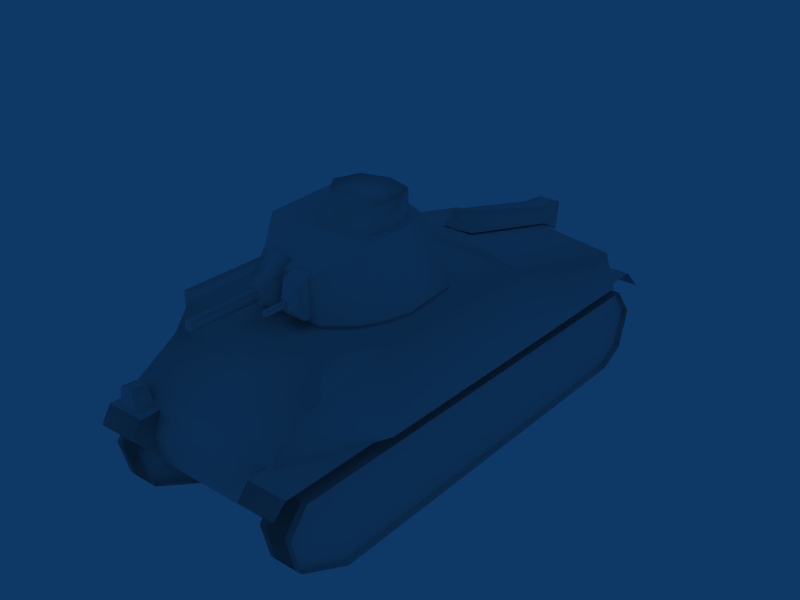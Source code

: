 # Source: Somua_S-35.blend  (saved by Blender 2.49.2; exported with 4.5.12 LTS)
import bpy
from mathutils import Matrix  # noqa: F401  (used for matrix-valued properties, if any)

bpy.ops.wm.read_factory_settings(use_empty=True)
scene = bpy.context.scene
scene.name = 'Scene'

# ---- collections
col_collection_1 = bpy.data.collections.new('Collection 1'); scene.collection.children.link(col_collection_1)

# ---- materials (node trees are filled in below, after node groups)
mat_material = bpy.data.materials.new('Material')
mat_material.alpha_threshold = 0.0
mat_material.roughness = 0.5
mat_material.line_color = (0.0, 0.0, 0.0, 1.0)

# ---- material node trees

# ---- world
world_world = bpy.data.worlds.new('World'); scene.world = world_world
world_world.color = (0.05656, 0.2208, 0.4)
world_world.use_sun_shadow = False
world_world.sun_shadow_jitter_overblur = 0.0
world_world.cycles.sampling_method = 'MANUAL'
world_world.cycles.sample_map_resolution = 256

# ---- meshes
me_tank = bpy.data.meshes.new('Tank')
me_tank.from_pydata([(-44.38, -115.6, 24.35), (-44.38, -105.3, 37.55), (-44.38, -110.7, 6.739), (-44.38, 100.7, 37.97), (-44.38, -98.56, 0.2831), (-44.38, 109.1, 27.18), (-44.38, 104.9, 10.8), (-44.38, 81.14, -0.8916), (33.29, -115.6, 24.35), (33.29, -105.3, 37.55), (33.29, -110.7, 6.739), (33.29, 100.7, 37.97), (33.29, -98.56, 0.2831), (33.29, 109.1, 27.18), (33.29, 104.9, 10.8), (33.29, 81.14, -0.8916), (-34.91, 109.1, 27.18), (-34.91, 100.7, 37.97), (-34.91, 104.9, 10.8), (-34.91, -105.3, 37.55), (-34.91, 81.14, -0.8916), (-34.91, -115.6, 24.35), (-34.91, -110.7, 6.739), (-34.91, -98.56, 0.2831), (42.76, 109.1, 27.18), (42.76, 100.7, 37.97), (42.76, 104.9, 10.8), (42.76, -105.3, 37.55), (42.76, 81.14, -0.8916), (42.76, -115.6, 24.35), (42.76, -110.7, 6.739), (42.76, -98.56, 0.2831), (30.67, 81.14, -0.8916), (30.67, 104.9, 10.8), (45.46, 81.14, -0.8916), (45.46, 104.9, 10.8), (30.67, 109.1, 27.18), (45.46, 109.1, 27.18), (30.67, 100.7, 37.97), (45.46, 100.7, 37.97), (30.67, -105.3, 37.55), (45.46, -105.3, 37.55), (30.67, -115.6, 24.35), (45.46, -115.6, 24.35), (30.67, -110.7, 6.739), (45.46, -110.7, 6.739), (30.67, -98.56, 0.2831), (45.46, -98.56, 0.2831), (30.67, -98.56, 0.2831), (45.46, -98.56, 0.2831), (30.67, 81.14, -0.8916), (45.46, 81.14, -0.8916), (30.67, 104.9, 10.8), (45.46, 104.9, 10.8), (30.67, 109.1, 27.18), (45.46, 109.1, 27.18), (30.67, 100.7, 37.97), (45.46, 100.7, 37.97), (30.67, -105.3, 37.55), (45.46, -105.3, 37.55), (30.67, -115.6, 24.35), (45.46, -115.6, 24.35), (30.67, -110.7, 6.739), (45.46, -110.7, 6.739), (30.67, 81.14, -0.8916), (45.46, 81.14, -0.8916), (30.67, 104.9, 10.8), (45.46, 104.9, 10.8), (30.67, -110.7, 6.739), (45.46, -110.7, 6.739), (30.67, -98.56, 0.2831), (45.46, -98.56, 0.2831), (-47.09, 81.14, -0.8916), (-47.09, 104.9, 10.8), (-32.29, 81.14, -0.8916), (-32.29, 104.9, 10.8), (-47.09, 109.1, 27.18), (-32.29, 109.1, 27.18), (-47.09, 100.7, 37.97), (-32.29, 100.7, 37.97), (-47.09, -105.3, 37.55), (-32.29, -105.3, 37.55), (-47.09, -115.6, 24.35), (-32.29, -115.6, 24.35), (-47.09, -110.7, 6.739), (-32.29, -110.7, 6.739), (-47.09, -98.56, 0.2831), (-32.29, -98.56, 0.2831), (-47.09, -98.56, 0.2831), (-32.29, -98.56, 0.2831), (-47.09, 81.14, -0.8916), (-32.29, 81.14, -0.8916), (-47.09, 104.9, 10.8), (-32.29, 104.9, 10.8), (-47.09, 109.1, 27.18), (-32.29, 109.1, 27.18), (-47.09, 100.7, 37.97), (-32.29, 100.7, 37.97), (-47.09, -105.3, 37.55), (-32.29, -105.3, 37.55), (-47.09, -115.6, 24.35), (-32.29, -115.6, 24.35), (-47.09, -110.7, 6.739), (-32.29, -110.7, 6.739), (-47.09, 81.14, -0.8916), (-32.29, 81.14, -0.8916), (-47.09, 104.9, 10.8), (-32.29, 104.9, 10.8), (-47.09, -110.7, 6.739), (-32.29, -110.7, 6.739), (-47.09, -98.56, 0.2831), (-32.29, -98.56, 0.2831), (-29.11, -112.0, 44.87), (-29.11, 110.0, 44.85), (-47.11, -112.0, 44.87), (-47.11, 110.1, 44.85), (-45.99, 115.3, 38.54), (-29.11, 115.3, 38.54), (-29.11, -121.8, 35.09), (-47.11, -121.8, 35.09), (-29.11, -121.8, 35.09), (-29.1, 107.7, 30.49), (-29.11, -112.0, 44.87), (-29.11, 110.0, 44.85), (-29.11, 115.3, 38.54), (27.38, -112.0, 44.87), (45.38, -112.0, 44.87), (27.38, 110.0, 44.85), (45.38, 110.1, 44.85), (44.26, 115.3, 38.54), (27.38, 115.3, 38.54), (27.38, -121.8, 35.09), (45.38, -121.8, 35.09), (27.38, -121.8, 35.09), (27.38, -112.0, 44.87), (27.37, 107.7, 30.49), (27.38, 110.0, 44.85), (27.38, 115.3, 38.54), (37.74, 54.35, 76.6), (37.87, 74.49, 76.63), (-41.72, 54.35, 76.6), (-31.49, 74.49, 76.63), (-43.88, -96.12, 59.88), (-39.4, -108.8, 43.87), (-1.992, -96.13, 65.11), (35.47, -108.8, 43.87), (39.9, -96.12, 59.88), (-31.92, 101.3, 44.28), (-29.54, 97.71, 50.41), (44.44, 101.3, 44.28), (43.42, 97.71, 50.41), (41.24, 80.0, 63.47), (45.55, 58.59, 44.15), (45.45, 80.04, 44.19), (-49.53, 58.59, 44.15), (-40.42, 80.04, 44.19), (-34.99, 80.0, 63.47), (37.74, -26.26, 76.96), (-41.72, -26.26, 76.96), (-1.992, -33.7, 80.54), (-49.53, -27.14, 44.01), (45.55, -27.14, 44.01), (-49.22, -96.1, 43.89), (45.55, -96.1, 43.89), (39.52, 104.6, 34.12), (-33.69, 104.6, 34.12), (35.47, -100.7, 20.32), (-39.45, -100.7, 20.32), (-33.69, 98.28, 17.96), (39.52, 98.28, 17.96), (39.6, 108.4, 53.71), (33.31, 108.4, 53.71), (39.6, 101.5, 53.3), (33.31, 101.5, 53.3), (31.72, 99.12, 42.96), (41.19, 99.12, 42.96), (33.31, 101.5, 53.3), (39.6, 101.5, 53.3), (41.19, 108.4, 42.97), (31.72, 108.4, 42.97), (39.6, 108.4, 53.71), (33.31, 108.4, 53.71), (31.72, 99.12, 42.96), (31.72, 108.4, 42.97), (41.19, 99.12, 42.96), (41.19, 108.4, 42.97), (3.227, -99.19, 71.52), (3.227, -42.13, 85.65), (-7.211, -99.19, 71.52), (-1.992, -38.49, 87.0), (-7.211, -42.13, 85.65), (-10.0, -108.5, 72.1), (-10.0, -106.7, 58.85), (0.4374, -108.5, 72.1), (0.4374, -106.7, 58.85), (-1.992, -36.72, 79.86), (-9.428, -40.36, 78.51), (-9.428, -97.42, 64.38), (5.444, -40.36, 78.51), (5.444, -97.42, 64.38), (47.8, 22.86, 75.21), (36.51, 22.86, 75.21), (47.8, 1.962, 75.17), (36.51, 1.962, 75.17), (47.8, 1.962, 75.17), (36.51, 1.962, 75.17), (47.8, 2.015, 43.41), (36.51, 2.015, 43.41), (47.8, 22.91, 43.44), (36.51, 22.91, 43.44), (47.8, 22.86, 75.21), (36.51, 22.86, 75.21), (47.8, 22.91, 43.44), (47.8, 2.015, 43.41), (47.8, 68.76, 75.28), (36.51, 68.76, 75.28), (47.8, 26.97, 75.21), (36.51, 26.97, 75.21), (47.8, 26.97, 75.21), (36.51, 26.97, 75.21), (47.8, 27.03, 43.45), (36.51, 27.03, 43.45), (47.8, 68.82, 43.52), (36.51, 68.82, 43.52), (47.8, 68.76, 75.28), (36.51, 68.76, 75.28), (47.8, 68.82, 43.52), (47.8, 27.03, 43.45), (45.75, 38.05, 44.12), (37.94, 33.15, 76.67), (45.75, 17.46, 44.01), (37.94, 13.6, 76.88), (-7.713, 9.432, 104.7), (-7.713, 10.75, 118.3), (-19.33, 14.09, 104.7), (-19.33, 14.06, 118.3), (3.902, 14.09, 104.7), (3.902, 14.12, 118.3), (7.997, 25.32, 104.7), (7.997, 25.3, 118.3), (3.902, 36.56, 104.8), (3.902, 31.92, 116.7), (-7.713, 41.22, 104.8), (-7.713, 37.86, 114.7), (-19.33, 36.77, 104.5), (-19.33, 31.92, 116.7), (-23.42, 25.53, 104.5), (-23.42, 25.3, 118.3), (12.88, 57.75, 99.82), (0.4099, 57.75, 99.82), (12.88, 54.77, 96.21), (0.4099, 54.77, 96.21), (10.38, 69.42, 83.62), (2.905, 69.42, 83.62), (10.38, 69.41, 90.04), (2.905, 69.41, 90.04), (0.4099, 63.33, 92.92), (0.4099, 64.02, 82.39), (0.4099, 56.79, 91.24), (0.4099, 56.8, 82.37), (12.88, 63.33, 92.92), (12.88, 56.79, 91.24), (12.88, 64.02, 82.39), (12.88, 56.8, 82.37), (12.88, 57.75, 99.82), (0.4099, 57.75, 99.82), (0.4099, 54.77, 96.21), (12.88, 54.77, 96.21), (0.4099, 57.58, 73.59), (0.4099, 53.53, 76.76), (12.88, 57.58, 73.59), (12.88, 53.53, 76.76), (10.38, 69.42, 83.62), (2.905, 69.42, 83.62), (2.905, 69.41, 90.04), (10.38, 69.41, 90.04), (-3.508, 64.52, 95.58), (-12.85, 64.52, 95.58), (-4.948, 58.6, 97.54), (-11.41, 58.6, 97.54), (-6.538, 69.0, 86.4), (-9.817, 69.0, 86.4), (-6.538, 69.0, 90.09), (-9.817, 69.0, 90.09), (-11.41, 58.6, 97.54), (-12.85, 64.52, 95.58), (-12.85, 59.95, 79.9), (-12.85, 64.54, 80.9), (-4.948, 58.6, 97.54), (-3.508, 59.95, 79.9), (-3.508, 64.52, 95.58), (-3.508, 64.54, 80.9), (-3.508, 64.54, 80.9), (-12.85, 64.54, 80.9), (-6.538, 69.0, 86.4), (-9.817, 69.0, 86.4), (-9.817, 69.0, 86.4), (-9.817, 69.0, 90.09), (-9.817, 69.0, 90.09), (-6.538, 69.0, 90.09), (-6.538, 69.0, 90.09), (-6.538, 69.0, 86.4), (-7.333, 79.13, 89.04), (-9.134, 79.13, 89.04), (-7.333, 63.93, 89.01), (-9.134, 63.93, 89.01), (-7.333, 79.13, 87.0), (-9.134, 79.13, 87.0), (-7.333, 79.13, 89.04), (-9.134, 79.13, 89.04), (-9.134, 79.13, 87.0), (-9.134, 63.94, 86.97), (-7.333, 79.13, 87.0), (-7.333, 63.94, 86.97), (24.53, 41.75, 105.9), (-24.05, 41.75, 105.9), (24.52, 10.11, 107.2), (-0.8654, 0.1633, 107.2), (-26.26, 30.54, 107.3), (-24.21, 10.11, 107.2), (16.13, 60.28, 78.42), (-16.49, 60.28, 78.42), (11.84, 60.25, 96.35), (-12.55, 60.25, 96.35), (-32.09, 3.827, 78.33), (-24.21, 10.11, 107.2), (-34.84, 30.8, 78.37), (-26.26, 30.54, 107.3), (33.09, 3.827, 78.33), (33.11, 41.79, 78.39), (24.52, 10.11, 107.2), (24.53, 41.75, 105.9), (-0.8654, -10.66, 78.31), (-0.8654, 0.1633, 107.2), (-31.88, 41.79, 78.39), (-24.05, 41.75, 105.9), (-27.14, 51.04, 78.41), (24.53, 41.75, 105.9), (11.84, 60.25, 96.35), (-24.05, 41.75, 105.9), (-12.55, 60.25, 96.35), (-31.88, 41.79, 78.39), (-29.0, 40.22, 74.37), (-34.84, 30.8, 78.37), (-31.68, 30.25, 74.36), (33.09, 3.827, 78.33), (29.94, 5.782, 74.32), (33.11, 41.79, 78.39), (29.95, 40.22, 74.37), (33.09, 3.827, 78.33), (-0.8654, -10.66, 78.31), (29.94, 5.782, 74.32), (-0.8654, -7.362, 74.29), (-32.09, 3.827, 78.33), (-29.19, 5.782, 74.32), (-0.8654, -10.66, 78.31), (-0.8654, -7.362, 74.29), (-32.09, 3.827, 78.33), (-29.19, 5.782, 74.32), (-27.14, 51.04, 78.41), (-24.7, 48.61, 74.39), (-16.49, 60.28, 78.42), (-15.04, 57.0, 74.4), (16.13, 60.28, 78.42), (14.55, 57.0, 74.4), (-16.49, 60.28, 78.42), (-15.04, 57.0, 74.4), (16.13, 60.28, 78.42), (33.11, 41.79, 78.39), (14.55, 57.0, 74.4), (29.95, 40.22, 74.37), (4.668, 67.58, 89.13), (8.596, 67.58, 89.13), (4.897, 100.5, 88.89), (8.367, 100.5, 88.89), (8.596, 67.55, 84.95), (4.668, 67.55, 84.95), (8.367, 100.5, 85.2), (4.897, 100.5, 85.2), (8.367, 100.5, 85.2), (4.897, 100.5, 85.2), (8.367, 100.5, 88.89), (4.897, 100.5, 88.89), (27.38, 115.3, 38.54), (27.38, 110.0, 44.85), (27.37, 107.7, 30.49), (27.38, -112.0, 44.87), (27.38, -121.8, 35.09), (45.38, -121.8, 35.09), (27.38, -121.8, 35.09), (27.38, 115.3, 38.54), (44.26, 115.3, 38.54), (45.38, 110.1, 44.85), (27.38, 110.0, 44.85), (45.38, -112.0, 44.87), (27.38, -112.0, 44.87), (-29.11, 115.3, 38.54), (-29.11, 110.0, 44.85), (-29.11, -112.0, 44.87), (-29.1, 107.7, 30.49), (-29.11, -121.8, 35.09), (-47.11, -121.8, 35.09), (-29.11, -121.8, 35.09), (-29.11, 115.3, 38.54), (-45.99, 115.3, 38.54), (-47.11, 110.1, 44.85), (-47.11, -112.0, 44.87), (-29.11, 110.0, 44.85), (-29.11, -112.0, 44.87), (0.4374, -106.7, 58.85), (0.4374, -108.5, 72.1), (-10.0, -106.7, 58.85), (-10.0, -108.5, 72.1)], [], [(103, 102, 101), (102, 100, 101), (101, 100, 99), (100, 98, 99), (73, 76, 75), (75, 76, 77), (76, 78, 77), (77, 78, 79), (97, 96, 95), (96, 94, 95), (95, 94, 93), (94, 92, 93), (80, 82, 81), (81, 82, 83), (82, 84, 83), (83, 84, 85), (63, 62, 61), (62, 60, 61), (61, 60, 59), (60, 58, 59), (33, 36, 35), (35, 36, 37), (36, 38, 37), (37, 38, 39), (30, 28, 29), (29, 28, 27), (28, 26, 27), (27, 26, 25), (26, 24, 25), (28, 30, 31), (57, 56, 55), (56, 54, 55), (55, 54, 53), (54, 52, 53), (40, 42, 41), (41, 42, 43), (42, 44, 43), (43, 44, 45), (22, 20, 21), (21, 20, 19), (20, 18, 19), (19, 18, 17), (18, 16, 17), (20, 22, 23), (6, 4, 5), (5, 4, 3), (4, 2, 3), (3, 2, 1), (2, 0, 1), (7, 4, 6), (14, 12, 13), (13, 12, 11), (12, 10, 11), (11, 10, 9), (10, 8, 9), (15, 12, 14), (88, 89, 90), (89, 91, 90), (64, 65, 66), (65, 67, 66), (68, 69, 70), (69, 71, 70), (84, 86, 85), (86, 87, 85), (72, 73, 74), (73, 75, 74), (32, 33, 34), (33, 35, 34), (78, 80, 79), (80, 81, 79), (38, 40, 39), (40, 41, 39), (44, 46, 45), (46, 47, 45), (48, 49, 50), (49, 51, 50), (104, 105, 106), (105, 107, 106), (108, 109, 110), (109, 111, 110), (194, 199, 193), (193, 199, 186), (199, 187, 186), (186, 187, 188), (187, 189, 188), (188, 189, 190), (189, 196, 190), (190, 196, 197), (199, 198, 187), (187, 198, 189), (198, 195, 189), (189, 195, 196), (145, 146, 144), (146, 157, 144), (144, 157, 159), (157, 158, 159), (159, 158, 144), (158, 142, 144), (144, 142, 143), (152, 138, 161), (161, 138, 157), (138, 140, 157), (157, 140, 158), (141, 140, 139), (140, 138, 139), (139, 138, 151), (138, 153, 151), (151, 153, 150), (153, 149, 150), (152, 153, 138), (170, 171, 172), (172, 171, 173), (171, 183, 173), (173, 183, 182), (160, 140, 154), (154, 140, 155), (140, 156, 155), (155, 156, 148), (143, 142, 162), (162, 142, 160), (142, 158, 160), (160, 158, 140), (226, 214, 227), (227, 214, 216), (214, 215, 216), (216, 215, 217), (168, 165, 164), (165, 147, 164), (164, 147, 149), (147, 148, 149), (149, 148, 150), (148, 156, 150), (150, 156, 151), (156, 139, 151), (141, 139, 156), (190, 197, 188), (188, 197, 191), (197, 192, 191), (188, 191, 186), (191, 193, 186), (212, 200, 213), (213, 200, 202), (200, 201, 202), (202, 201, 203), (157, 146, 161), (161, 146, 163), (146, 145, 163), (167, 166, 143), (166, 145, 143), (143, 145, 144), (132, 126, 131), (131, 126, 125), (126, 127, 125), (126, 128, 127), (128, 129, 127), (127, 129, 130), (137, 135, 136), (136, 135, 134), (135, 133, 134), (119, 118, 114), (118, 112, 114), (114, 112, 113), (114, 113, 115), (115, 113, 116), (113, 117, 116), (120, 121, 122), (122, 121, 123), (121, 124, 123), (222, 223, 224), (223, 225, 224), (228, 229, 230), (229, 231, 230), (204, 205, 206), (205, 207, 206), (208, 209, 210), (209, 211, 210), (218, 219, 220), (219, 221, 220), (178, 179, 180), (179, 181, 180), (184, 185, 172), (185, 170, 172), (164, 169, 168), (174, 175, 176), (175, 177, 176), (141, 156, 140), (155, 148, 147), (311, 305, 310), (310, 305, 303), (305, 304, 303), (303, 304, 302), (304, 313, 302), (302, 313, 312), (361, 362, 359), (362, 360, 359), (359, 360, 341), (360, 342, 341), (341, 342, 343), (342, 344, 343), (343, 344, 358), (357, 343, 358), (314, 315, 316), (316, 315, 317), (315, 318, 317), (317, 318, 319), (321, 336, 323), (323, 336, 335), (336, 334, 335), (335, 334, 327), (334, 326, 327), (327, 326, 325), (326, 324, 325), (236, 238, 237), (237, 238, 239), (238, 240, 239), (239, 240, 241), (234, 235, 246), (235, 247, 246), (246, 247, 244), (247, 245, 244), (271, 262, 263), (263, 262, 261), (262, 260, 261), (261, 260, 267), (260, 264, 267), (272, 275, 262), (275, 260, 262), (273, 272, 257), (272, 262, 257), (257, 262, 268), (262, 270, 268), (265, 264, 256), (264, 260, 256), (256, 260, 274), (260, 275, 274), (266, 256, 258), (258, 256, 257), (256, 274, 257), (257, 274, 273), (268, 269, 257), (269, 259, 257), (257, 259, 258), (299, 298, 276), (298, 277, 276), (276, 277, 278), (277, 279, 278), (239, 241, 237), (237, 241, 245), (241, 243, 245), (247, 235, 245), (245, 235, 237), (235, 233, 237), (234, 233, 235), (234, 232, 233), (232, 236, 233), (233, 236, 237), (248, 249, 250), (249, 251, 250), (290, 291, 300), (291, 301, 300), (340, 339, 338), (339, 337, 338), (240, 242, 241), (241, 242, 243), (242, 245, 243), (244, 245, 242), (252, 253, 254), (253, 255, 254), (328, 329, 330), (330, 329, 331), (329, 322, 331), (329, 320, 322), (280, 281, 282), (281, 283, 282), (363, 364, 365), (364, 366, 365), (324, 332, 325), (325, 332, 333), (332, 330, 333), (328, 330, 332), (284, 285, 286), (286, 285, 287), (285, 296, 287), (285, 297, 296), (288, 289, 290), (289, 291, 290), (320, 321, 322), (321, 323, 322), (292, 293, 294), (293, 295, 294), (367, 368, 369), (368, 370, 369), (345, 346, 347), (346, 348, 347), (306, 307, 308), (307, 309, 308), (349, 350, 351), (350, 352, 351), (353, 354, 355), (354, 356, 355), (265, 256, 266), (270, 262, 271), (376, 371, 378), (378, 371, 373), (371, 372, 373), (373, 372, 374), (372, 375, 374), (374, 375, 377), (375, 376, 377), (377, 376, 378), (379, 380, 381), (380, 382, 381), (399, 397, 396), (398, 397, 399), (400, 398, 399), (407, 404, 403), (405, 404, 407), (402, 406, 408), (401, 406, 402), (385, 386, 387), (384, 386, 385), (383, 384, 385), (393, 390, 391), (392, 393, 391), (389, 395, 394), (388, 389, 394), (412, 411, 410), (411, 409, 410)])
me_tank.polygons.foreach_set('use_smooth', [True] * 328)
_uv = me_tank.uv_layers.new(name='UVTex')
_uv.uv.foreach_set('vector', [0.9723, 0.517, 0.903, 0.517, 0.9723, 0.4683, 0.903, 0.517, 0.903, 0.4683, 0.9723, 0.4683, 0.9723, 0.4683, 0.903, 0.4683, 0.9723, 0.4319, 0.903, 0.4683, 0.903, 0.4319, 0.9723, 0.4319, 0.903, 0.5919, 0.903, 0.5466, 0.9723, 0.5919, 0.9723, 0.5919, 0.903, 0.5466, 0.9723, 0.5466, 0.903, 0.5466, 0.903, 0.5168, 0.9723, 0.5466, 0.9723, 0.5466, 0.903, 0.5168, 0.9723, 0.5168, 0.9722, 0.347, 0.9029, 0.347, 0.9722, 0.3171, 0.9029, 0.347, 0.9029, 0.3171, 0.9722, 0.3171, 0.9722, 0.3171, 0.9029, 0.3171, 0.9722, 0.2718, 0.9029, 0.3171, 0.9029, 0.2718, 0.9722, 0.2718, 0.9034, 0.4329, 0.9034, 0.3965, 0.9727, 0.4329, 0.9727, 0.4329, 0.9034, 0.3965, 0.9727, 0.3965, 0.9034, 0.3965, 0.9034, 0.3478, 0.9727, 0.3965, 0.9727, 0.3965, 0.9034, 0.3478, 0.9727, 0.3478, 0.9036, 0.517, 0.9728, 0.517, 0.9036, 0.4683, 0.9728, 0.517, 0.9728, 0.4683, 0.9036, 0.4683, 0.9036, 0.4683, 0.9728, 0.4683, 0.9036, 0.4319, 0.9728, 0.4683, 0.9728, 0.4319, 0.9036, 0.4319, 0.9728, 0.5919, 0.9728, 0.5466, 0.9036, 0.5919, 0.9036, 0.5919, 0.9728, 0.5466, 0.9036, 0.5466, 0.9728, 0.5466, 0.9728, 0.5168, 0.9036, 0.5466, 0.9036, 0.5466, 0.9728, 0.5168, 0.9036, 0.5168, 0.7573, 0.03843, 0.1089, 0.01156, 0.7735, 0.09797, 0.7735, 0.09797, 0.1089, 0.01156, 0.7388, 0.1425, 0.1089, 0.01156, 0.02864, 0.05094, 0.7388, 0.1425, 0.7388, 0.1425, 0.02864, 0.05094, 0.0424, 0.1428, 0.02864, 0.05094, 0.0143, 0.1063, 0.0424, 0.1428, 0.1089, 0.01156, 0.7573, 0.03843, 0.7162, 0.01654, 0.9036, 0.347, 0.9729, 0.347, 0.9036, 0.3171, 0.9729, 0.347, 0.9729, 0.3171, 0.9036, 0.3171, 0.9036, 0.3171, 0.9729, 0.3171, 0.9036, 0.2718, 0.9729, 0.3171, 0.9729, 0.2718, 0.9036, 0.2718, 0.9724, 0.4329, 0.9724, 0.3965, 0.9031, 0.4329, 0.9031, 0.4329, 0.9724, 0.3965, 0.9031, 0.3965, 0.9724, 0.3965, 0.9724, 0.3478, 0.9031, 0.3965, 0.9031, 0.3965, 0.9724, 0.3478, 0.9031, 0.3478, 0.7573, 0.03843, 0.1089, 0.01156, 0.7735, 0.09797, 0.7735, 0.09797, 0.1089, 0.01156, 0.7388, 0.1425, 0.1089, 0.01156, 0.02864, 0.05094, 0.7388, 0.1425, 0.7388, 0.1425, 0.02864, 0.05094, 0.0424, 0.1428, 0.02864, 0.05094, 0.0143, 0.1063, 0.0424, 0.1428, 0.1089, 0.01156, 0.7573, 0.03843, 0.7162, 0.01654, 0.02864, 0.05094, 0.7162, 0.01654, 0.0143, 0.1063, 0.0143, 0.1063, 0.7162, 0.01654, 0.0424, 0.1428, 0.7162, 0.01654, 0.7573, 0.03843, 0.0424, 0.1428, 0.0424, 0.1428, 0.7573, 0.03843, 0.7388, 0.1425, 0.7573, 0.03843, 0.7735, 0.09797, 0.7388, 0.1425, 0.1089, 0.01156, 0.7162, 0.01654, 0.02864, 0.05094, 0.02864, 0.05094, 0.7162, 0.01654, 0.0143, 0.1063, 0.0143, 0.1063, 0.7162, 0.01654, 0.0424, 0.1428, 0.7162, 0.01654, 0.7573, 0.03843, 0.0424, 0.1428, 0.0424, 0.1428, 0.7573, 0.03843, 0.7388, 0.1425, 0.7573, 0.03843, 0.7735, 0.09797, 0.7388, 0.1425, 0.1089, 0.01156, 0.7162, 0.01654, 0.02864, 0.05094, 0.9034, 0.09398, 0.9726, 0.09398, 0.9034, 0.5906, 0.9726, 0.09398, 0.9726, 0.5906, 0.9034, 0.5906, 0.9726, 0.09318, 0.9034, 0.09318, 0.9726, 0.1588, 0.9034, 0.09318, 0.9034, 0.1588, 0.9726, 0.1588, 0.9724, 0.3962, 0.9031, 0.3962, 0.9724, 0.4298, 0.9031, 0.3962, 0.9031, 0.4298, 0.9724, 0.4298, 0.9036, 0.4681, 0.9036, 0.4345, 0.9729, 0.4681, 0.9036, 0.4345, 0.9729, 0.4345, 0.9729, 0.4681, 0.9029, 0.2709, 0.9029, 0.2053, 0.9722, 0.2709, 0.9029, 0.2053, 0.9722, 0.2053, 0.9722, 0.2709, 0.9729, 0.2709, 0.9729, 0.2053, 0.9036, 0.2709, 0.9729, 0.2053, 0.9036, 0.2053, 0.9036, 0.2709, 0.9032, 0.5919, 0.9032, 0.02232, 0.9725, 0.5919, 0.9032, 0.02232, 0.9725, 0.02233, 0.9725, 0.5919, 0.9726, 0.5919, 0.9726, 0.02233, 0.9034, 0.5919, 0.9726, 0.02233, 0.9034, 0.02232, 0.9034, 0.5919, 0.9722, 0.4681, 0.9722, 0.4345, 0.9029, 0.4681, 0.9722, 0.4345, 0.9029, 0.4345, 0.9029, 0.4681, 0.9724, 0.09398, 0.9032, 0.09398, 0.9724, 0.5906, 0.9032, 0.09398, 0.9032, 0.5906, 0.9724, 0.5906, 0.9032, 0.09318, 0.9725, 0.09318, 0.9032, 0.1588, 0.9725, 0.09318, 0.9725, 0.1588, 0.9032, 0.1588, 0.9034, 0.3962, 0.9727, 0.3962, 0.9034, 0.4298, 0.9727, 0.3962, 0.9727, 0.4298, 0.9034, 0.4298, 0.2796, 0.5601, 0.2911, 0.6311, 0.2614, 0.5747, 0.2614, 0.5747, 0.2911, 0.6311, 0.2722, 0.624, 0.2911, 0.6311, 0.2722, 0.8529, 0.2722, 0.624, 0.2722, 0.624, 0.2722, 0.8529, 0.2317, 0.624, 0.2722, 0.8529, 0.2519, 0.8675, 0.2317, 0.624, 0.2317, 0.624, 0.2519, 0.8675, 0.2317, 0.8529, 0.2519, 0.8675, 0.2136, 0.8599, 0.2317, 0.8529, 0.2317, 0.8529, 0.2136, 0.8599, 0.2136, 0.6311, 0.2911, 0.6311, 0.2911, 0.8599, 0.2722, 0.8529, 0.2722, 0.8529, 0.2911, 0.8599, 0.2519, 0.8675, 0.2911, 0.8599, 0.2519, 0.884, 0.2519, 0.8675, 0.2519, 0.8675, 0.2519, 0.884, 0.2136, 0.8599, 0.08614, 0.3023, 0.1386, 0.2888, 0.1465, 0.4161, 0.1386, 0.2888, 0.3543, 0.2954, 0.1465, 0.4161, 0.1465, 0.4161, 0.3543, 0.2954, 0.3318, 0.4161, 0.3543, 0.2954, 0.3543, 0.5368, 0.3318, 0.4161, 0.3318, 0.4161, 0.3543, 0.5368, 0.1465, 0.4161, 0.3543, 0.5368, 0.1386, 0.5433, 0.1465, 0.4161, 0.1465, 0.4161, 0.1386, 0.5433, 0.08614, 0.5297, 0.612, 0.1691, 0.5987, 0.2954, 0.3521, 0.1668, 0.3521, 0.1668, 0.5987, 0.2954, 0.3543, 0.2954, 0.5987, 0.2954, 0.5982, 0.5363, 0.3543, 0.2954, 0.3543, 0.2954, 0.5982, 0.5363, 0.3543, 0.5368, 0.6597, 0.5057, 0.5982, 0.5363, 0.6597, 0.295, 0.5982, 0.5363, 0.5987, 0.2954, 0.6597, 0.295, 0.6597, 0.295, 0.5987, 0.2954, 0.6766, 0.2309, 0.5987, 0.2954, 0.677, 0.1697, 0.6766, 0.2309, 0.6766, 0.2309, 0.677, 0.1697, 0.7305, 0.1971, 0.677, 0.1697, 0.7413, 0.1705, 0.7305, 0.1971, 0.612, 0.1691, 0.677, 0.1697, 0.5987, 0.2954, 0.09876, 0.5636, 0.09876, 0.5925, 0.06651, 0.5636, 0.06651, 0.5636, 0.09876, 0.5925, 0.06651, 0.5925, 0.09876, 0.5925, 0.09656, 0.6359, 0.06651, 0.5925, 0.06651, 0.5925, 0.09656, 0.6359, 0.0532, 0.6336, 0.3521, 0.1674, 0.5987, 0.296, 0.612, 0.1697, 0.612, 0.1697, 0.5987, 0.296, 0.677, 0.1703, 0.5987, 0.296, 0.6766, 0.2315, 0.677, 0.1703, 0.677, 0.1703, 0.6766, 0.2315, 0.7305, 0.1977, 0.1045, 0.1652, 0.1428, 0.2098, 0.1431, 0.1656, 0.1431, 0.1656, 0.1428, 0.2098, 0.3521, 0.1674, 0.1428, 0.2098, 0.3548, 0.2972, 0.3521, 0.1674, 0.3521, 0.1674, 0.3548, 0.2972, 0.5987, 0.296, 0.4437, 0.7259, 0.4437, 0.8401, 0.3061, 0.7259, 0.3061, 0.7259, 0.4437, 0.8401, 0.3061, 0.8401, 0.4437, 0.8401, 0.4437, 0.8794, 0.3061, 0.8401, 0.3061, 0.8401, 0.4437, 0.8794, 0.3061, 0.8794, 0.8516, 0.5123, 0.8026, 0.5123, 0.8026, 0.29, 0.8026, 0.5123, 0.7718, 0.507, 0.8026, 0.29, 0.8026, 0.29, 0.7718, 0.507, 0.7718, 0.275, 0.7718, 0.507, 0.7532, 0.4998, 0.7718, 0.275, 0.7718, 0.275, 0.7532, 0.4998, 0.7532, 0.2781, 0.7532, 0.4998, 0.6996, 0.5163, 0.7532, 0.2781, 0.7532, 0.2781, 0.6996, 0.5163, 0.6996, 0.2847, 0.6996, 0.5163, 0.6597, 0.295, 0.6996, 0.2847, 0.6597, 0.5057, 0.6597, 0.295, 0.6996, 0.5163, 0.2317, 0.8529, 0.2136, 0.6311, 0.2317, 0.624, 0.2317, 0.624, 0.2136, 0.6311, 0.2209, 0.5747, 0.2136, 0.6311, 0.1959, 0.5601, 0.2209, 0.5747, 0.2317, 0.624, 0.2209, 0.5747, 0.2722, 0.624, 0.2209, 0.5747, 0.2614, 0.5747, 0.2722, 0.624, 0.442, 0.727, 0.442, 0.8401, 0.3723, 0.727, 0.3723, 0.727, 0.442, 0.8401, 0.3723, 0.8401, 0.442, 0.8401, 0.442, 0.879, 0.3723, 0.8401, 0.3723, 0.8401, 0.442, 0.879, 0.3723, 0.879, 0.3543, 0.2954, 0.1428, 0.2091, 0.3521, 0.1668, 0.3521, 0.1668, 0.1428, 0.2091, 0.1431, 0.1649, 0.1428, 0.2091, 0.1045, 0.1646, 0.1431, 0.1649, 0.01472, 0.5299, 0.01472, 0.3023, 0.08614, 0.5297, 0.01472, 0.3023, 0.08614, 0.3023, 0.08614, 0.5297, 0.08614, 0.5297, 0.08614, 0.3023, 0.1465, 0.4161, 0.6236, 0.9942, 0.5892, 0.9941, 0.6237, 0.9376, 0.6237, 0.9376, 0.5892, 0.9941, 0.5893, 0.9376, 0.5892, 0.9941, 0.05329, 0.9363, 0.5893, 0.9376, 0.5892, 0.9941, 0.05295, 0.9929, 0.05329, 0.9363, 0.05295, 0.9929, 0.007844, 0.9892, 0.05329, 0.9363, 0.05329, 0.9363, 0.007844, 0.9892, 0.008162, 0.9362, 0.01135, 0.9165, 0.05888, 0.8912, 0.05329, 0.9363, 0.05329, 0.9363, 0.05888, 0.8912, 0.5893, 0.9376, 0.05888, 0.8912, 0.6131, 0.9069, 0.5893, 0.9376, 0.6236, 0.9942, 0.6237, 0.9376, 0.5892, 0.9941, 0.6237, 0.9376, 0.5893, 0.9376, 0.5892, 0.9941, 0.5892, 0.9941, 0.5893, 0.9376, 0.05329, 0.9363, 0.5892, 0.9941, 0.05329, 0.9363, 0.05295, 0.9929, 0.05295, 0.9929, 0.05329, 0.9363, 0.007844, 0.9892, 0.05329, 0.9363, 0.008162, 0.9362, 0.007844, 0.9892, 0.6131, 0.9069, 0.05888, 0.8912, 0.5893, 0.9376, 0.5893, 0.9376, 0.05888, 0.8912, 0.05329, 0.9363, 0.05888, 0.8912, 0.01135, 0.9165, 0.05329, 0.9363, 0.4437, 0.7259, 0.476, 0.7259, 0.4437, 0.8401, 0.476, 0.7259, 0.476, 0.8401, 0.4437, 0.8401, 0.902, 0.5854, 0.8991, 0.6707, 0.846, 0.5838, 0.8991, 0.6707, 0.8465, 0.6707, 0.846, 0.5838, 0.4411, 0.8401, 0.4759, 0.8401, 0.4411, 0.727, 0.4759, 0.8401, 0.4759, 0.727, 0.4411, 0.727, 0.442, 0.727, 0.4767, 0.727, 0.442, 0.8401, 0.4767, 0.727, 0.4767, 0.8401, 0.442, 0.8401, 0.4448, 0.8401, 0.4771, 0.8401, 0.4448, 0.7259, 0.4771, 0.8401, 0.4771, 0.7259, 0.4448, 0.7259, 0.1422, 0.5563, 0.1422, 0.5998, 0.09876, 0.5636, 0.1422, 0.5998, 0.09876, 0.5925, 0.09876, 0.5636, 0.0532, 0.6336, 0.09656, 0.6358, 0.06651, 0.5924, 0.09656, 0.6358, 0.09876, 0.5924, 0.06651, 0.5924, 0.8026, 0.29, 0.8516, 0.29, 0.8516, 0.5123, 0.02475, 0.5998, 0.02474, 0.5563, 0.06651, 0.5925, 0.02474, 0.5563, 0.06651, 0.5636, 0.06651, 0.5925, 0.6597, 0.2966, 0.6766, 0.2315, 0.5987, 0.296, 0.677, 0.1703, 0.7305, 0.1977, 0.7413, 0.1711, 0.8538, 0.994, 0.8538, 0.9808, 0.9662, 0.994, 0.9662, 0.994, 0.8538, 0.9808, 0.9662, 0.9808, 0.8538, 0.9808, 0.8538, 0.9602, 0.9662, 0.9808, 0.9662, 0.9808, 0.8538, 0.9602, 0.9662, 0.9602, 0.8538, 0.9602, 0.8538, 0.947, 0.9662, 0.9602, 0.9662, 0.9602, 0.8538, 0.947, 0.9662, 0.947, 0.5873, 0.5708, 0.5863, 0.5529, 0.6364, 0.5709, 0.5863, 0.5529, 0.6414, 0.5536, 0.6364, 0.5709, 0.6364, 0.5709, 0.6414, 0.5536, 0.6719, 0.5697, 0.6414, 0.5536, 0.6787, 0.5526, 0.6719, 0.5697, 0.6719, 0.5697, 0.6787, 0.5526, 0.7187, 0.5697, 0.6787, 0.5526, 0.7211, 0.5526, 0.7187, 0.5697, 0.7187, 0.5697, 0.7211, 0.5526, 0.8251, 0.5526, 0.8334, 0.5697, 0.7187, 0.5697, 0.8251, 0.5526, 0.6717, 0.8876, 0.6719, 0.6907, 0.8132, 0.8907, 0.8132, 0.8907, 0.6719, 0.6907, 0.8465, 0.7938, 0.6719, 0.6907, 0.7197, 0.6896, 0.8465, 0.7938, 0.8465, 0.7938, 0.7197, 0.6896, 0.8064, 0.6947, 0.5873, 0.5708, 0.6364, 0.5709, 0.5933, 0.6459, 0.5933, 0.6459, 0.6364, 0.5709, 0.6719, 0.6907, 0.6364, 0.5709, 0.6719, 0.5697, 0.6719, 0.6907, 0.6719, 0.6907, 0.6719, 0.5697, 0.7197, 0.6896, 0.6719, 0.5697, 0.7187, 0.5697, 0.7197, 0.6896, 0.7197, 0.6896, 0.7187, 0.5697, 0.8064, 0.6947, 0.7187, 0.5697, 0.8334, 0.5697, 0.8064, 0.6947, 0.1944, 0.7981, 0.1944, 0.7497, 0.1361, 0.7979, 0.1361, 0.7979, 0.1944, 0.7497, 0.1361, 0.7497, 0.1944, 0.7497, 0.1944, 0.7013, 0.1361, 0.7497, 0.1361, 0.7497, 0.1944, 0.7013, 0.1427, 0.7212, 0.1943, 0.7983, 0.136, 0.7983, 0.1954, 0.749, 0.136, 0.7983, 0.136, 0.7499, 0.1954, 0.749, 0.1954, 0.749, 0.136, 0.7499, 0.1954, 0.7006, 0.136, 0.7499, 0.1426, 0.7214, 0.1954, 0.7006, 0.769, 0.1296, 0.8258, 0.1542, 0.7868, 0.1542, 0.7868, 0.1542, 0.8258, 0.1542, 0.7868, 0.1933, 0.8258, 0.1542, 0.8221, 0.2006, 0.7868, 0.1933, 0.7868, 0.1933, 0.8221, 0.2006, 0.7759, 0.2152, 0.8221, 0.2006, 0.792, 0.231, 0.7759, 0.2152, 0.855, 0.1596, 0.855, 0.1879, 0.8258, 0.1542, 0.855, 0.1879, 0.8221, 0.2006, 0.8258, 0.1542, 0.8784, 0.1596, 0.855, 0.1596, 0.8862, 0.1305, 0.855, 0.1596, 0.8472, 0.1305, 0.8862, 0.1305, 0.8862, 0.1305, 0.8472, 0.1305, 0.8862, 0.0918, 0.8472, 0.1305, 0.8472, 0.0918, 0.8862, 0.0918, 0.8862, 0.2511, 0.8472, 0.2511, 0.8862, 0.2207, 0.8472, 0.2511, 0.8472, 0.2207, 0.8862, 0.2207, 0.8862, 0.2207, 0.8472, 0.2207, 0.8784, 0.1879, 0.8472, 0.2207, 0.855, 0.1879, 0.8784, 0.1879, 0.7756, 0.2152, 0.8218, 0.2006, 0.7865, 0.1933, 0.7865, 0.1933, 0.8218, 0.2006, 0.8255, 0.1542, 0.8218, 0.2006, 0.8547, 0.1879, 0.8255, 0.1542, 0.8255, 0.1542, 0.8547, 0.1879, 0.8547, 0.1596, 0.7906, 0.1156, 0.7688, 0.1296, 0.8255, 0.1542, 0.7688, 0.1296, 0.7865, 0.1542, 0.8255, 0.1542, 0.8255, 0.1542, 0.7865, 0.1542, 0.7865, 0.1933, 0.02576, 0.2181, 0.03828, 0.2181, 0.009164, 0.2439, 0.03828, 0.2181, 0.05488, 0.2439, 0.009164, 0.2439, 0.009164, 0.2439, 0.05488, 0.2439, 0.01733, 0.2718, 0.05488, 0.2439, 0.04672, 0.2718, 0.01733, 0.2718, 0.003563, 0.7503, 0.02063, 0.7218, 0.02063, 0.7985, 0.02063, 0.7985, 0.02063, 0.7218, 0.1175, 0.7218, 0.02063, 0.7218, 0.06986, 0.6952, 0.1175, 0.7218, 0.1345, 0.7503, 0.1175, 0.7987, 0.1175, 0.7218, 0.1175, 0.7218, 0.1175, 0.7987, 0.02063, 0.7985, 0.1175, 0.7987, 0.06986, 0.8139, 0.02063, 0.7985, 0.1183, 0.8722, 0.06986, 0.8139, 0.1183, 0.8139, 0.1183, 0.8722, 0.06986, 0.8722, 0.06986, 0.8139, 0.06986, 0.8722, 0.02144, 0.8722, 0.06986, 0.8139, 0.06986, 0.8139, 0.02144, 0.8722, 0.02144, 0.8139, 0.8472, 0.2511, 0.8862, 0.2511, 0.8472, 0.2673, 0.8862, 0.2511, 0.8862, 0.2673, 0.8472, 0.2673, 0.009164, 0.2439, 0.00836, 0.1749, 0.02576, 0.2181, 0.00836, 0.1749, 0.02576, 0.2007, 0.02576, 0.2181, 0.5922, 0.7402, 0.6719, 0.6907, 0.59, 0.8404, 0.6719, 0.6907, 0.6717, 0.8876, 0.59, 0.8404, 0.02144, 0.6523, 0.06986, 0.6523, 0.02144, 0.704, 0.02144, 0.704, 0.06986, 0.6523, 0.06986, 0.6952, 0.06986, 0.6523, 0.1183, 0.704, 0.06986, 0.6952, 0.1183, 0.6512, 0.1183, 0.704, 0.06986, 0.6523, 0.855, 0.1596, 0.8784, 0.1596, 0.855, 0.1879, 0.8784, 0.1596, 0.8784, 0.1879, 0.855, 0.1879, 0.3079, 0.589, 0.4647, 0.588, 0.3281, 0.7025, 0.3281, 0.7025, 0.4647, 0.588, 0.4627, 0.7055, 0.4647, 0.588, 0.5438, 0.6698, 0.4627, 0.7055, 0.4647, 0.588, 0.5567, 0.5882, 0.5438, 0.6698, 0.02576, 0.2007, 0.03828, 0.2007, 0.02576, 0.2181, 0.03828, 0.2007, 0.03828, 0.2181, 0.02576, 0.2181, 0.5165, 0.8564, 0.4996, 0.8495, 0.5164, 0.7222, 0.4996, 0.8495, 0.4992, 0.7278, 0.5164, 0.7222, 0.97, 0.6656, 0.97, 0.7941, 0.8471, 0.6981, 0.8471, 0.6981, 0.97, 0.7941, 0.8471, 0.7941, 0.97, 0.7941, 0.8471, 0.8985, 0.8471, 0.7941, 0.97, 0.9338, 0.8471, 0.8985, 0.97, 0.7941, 0.08592, 0.2532, 0.05488, 0.2439, 0.0797, 0.1702, 0.0797, 0.1702, 0.05488, 0.2439, 0.05568, 0.1749, 0.05488, 0.2439, 0.03828, 0.2007, 0.05568, 0.1749, 0.05488, 0.2439, 0.03828, 0.2181, 0.03828, 0.2007, 0.08547, 0.2532, 0.07925, 0.1702, 0.05443, 0.2439, 0.07925, 0.1702, 0.05523, 0.1749, 0.05443, 0.2439, 0.5165, 0.8564, 0.5164, 0.7222, 0.59, 0.8404, 0.5164, 0.7222, 0.5922, 0.7402, 0.59, 0.8404, 0.00836, 0.1749, 0.05568, 0.1749, 0.02576, 0.2007, 0.05568, 0.1749, 0.03828, 0.2007, 0.02576, 0.2007, 0.5567, 0.5882, 0.4647, 0.588, 0.5592, 0.5739, 0.4647, 0.588, 0.4632, 0.5724, 0.5592, 0.5739, 0.3079, 0.589, 0.3162, 0.5719, 0.4647, 0.588, 0.3162, 0.5719, 0.4632, 0.5724, 0.4647, 0.588, 0.9919, 0.9602, 0.9919, 0.9808, 0.9662, 0.9602, 0.9919, 0.9808, 0.9662, 0.9808, 0.9662, 0.9602, 0.97, 0.9338, 0.97, 0.7941, 0.9871, 0.9208, 0.97, 0.7941, 0.9871, 0.7941, 0.9871, 0.9208, 0.97, 0.6656, 0.9871, 0.6776, 0.97, 0.7941, 0.9871, 0.6776, 0.9871, 0.7941, 0.97, 0.7941, 0.7918, 0.231, 0.8218, 0.2006, 0.7756, 0.2152, 0.7909, 0.1156, 0.8258, 0.1542, 0.769, 0.1296, 0.6539, 0.9957, 0.6537, 0.9748, 0.7969, 0.9931, 0.7969, 0.9931, 0.6537, 0.9748, 0.7967, 0.9747, 0.6537, 0.9748, 0.6538, 0.9543, 0.7967, 0.9747, 0.7967, 0.9747, 0.6538, 0.9543, 0.7968, 0.9566, 0.6538, 0.9543, 0.6543, 0.9335, 0.7968, 0.9566, 0.7968, 0.9566, 0.6543, 0.9335, 0.7973, 0.9382, 0.6543, 0.9335, 0.6551, 0.913, 0.7973, 0.9382, 0.7973, 0.9382, 0.6551, 0.913, 0.798, 0.9201, 0.8199, 0.9567, 0.8198, 0.9748, 0.7968, 0.9566, 0.8198, 0.9748, 0.7967, 0.9747, 0.7968, 0.9566, 0.05888, 0.8912, 0.05329, 0.9363, 0.01135, 0.9165, 0.5893, 0.9376, 0.05329, 0.9363, 0.05888, 0.8912, 0.6131, 0.9069, 0.5893, 0.9376, 0.05888, 0.8912, 0.05329, 0.9363, 0.007844, 0.9892, 0.008162, 0.9362, 0.05295, 0.9929, 0.007844, 0.9892, 0.05329, 0.9363, 0.6237, 0.9376, 0.5892, 0.9941, 0.5893, 0.9376, 0.6236, 0.9942, 0.5892, 0.9941, 0.6237, 0.9376, 0.05888, 0.8912, 0.5893, 0.9376, 0.6131, 0.9069, 0.05329, 0.9363, 0.5893, 0.9376, 0.05888, 0.8912, 0.01135, 0.9165, 0.05329, 0.9363, 0.05888, 0.8912, 0.05329, 0.9363, 0.008162, 0.9362, 0.007844, 0.9892, 0.05295, 0.9929, 0.05329, 0.9363, 0.007844, 0.9892, 0.6237, 0.9376, 0.5893, 0.9376, 0.5892, 0.9941, 0.6236, 0.9942, 0.6237, 0.9376, 0.5892, 0.9941, 0.2209, 0.5747, 0.1959, 0.5601, 0.2614, 0.5747, 0.1959, 0.5601, 0.2796, 0.5601, 0.2614, 0.5747])
me_tank.materials.append(mat_material)
me_tank.use_remesh_preserve_volume = False
me_tank.use_remesh_preserve_attributes = False
me_tank.use_mirror_vertex_groups = False
me_tank.update()
arm_scene_root = bpy.data.armatures.new('Scene Root')  # bones are not reproduced

# ---- objects
ob_scene_root = bpy.data.objects.new('Scene Root', arm_scene_root)
ob_tank = bpy.data.objects.new('Tank', me_tank)

# ---- transforms, parenting, visibility, modifiers, constraints
ob_scene_root.location = (-1.007, 0.0, 0.0)
ob_scene_root.lock_rotations_4d = False
ob_scene_root.empty_display_type = 'ARROWS'
ob_scene_root.lineart.crease_threshold = 0.0
ob_tank.parent = ob_scene_root
ob_tank.location = (0.0, 0.0002202, 1.276)
ob_tank.rotation_euler = (0.0, -0.0, -3.142)
ob_tank.lock_rotations_4d = False
ob_tank.empty_display_type = 'ARROWS'
ob_tank.lineart.crease_threshold = 0.0
_vg = ob_tank.vertex_groups.new(name='tank_bone_reach')
_vg = ob_tank.vertex_groups.new(name='tank_bone_turret')
_vg.add([232, 233, 234, 235, 236, 237, 238, 239, 240, 241, 242, 243, 244, 245, 246, 247, 276, 277, 278, 279, 280, 281, 282, 283, 284, 285, 286, 287, 288, 289, 290, 291, 292, 293, 294, 295, 296, 297, 298, 299, 300, 301, 302, 303, 304, 305, 306, 307, 308, 309, 310, 311, 312, 313, 314, 315, 316, 317, 318, 319, 320, 321, 322, 323, 324, 325, 326, 327, 328, 329, 330, 331, 332, 333, 334, 335, 336, 337, 338, 339, 340, 341, 342, 343, 344, 345, 346, 347, 348, 349, 350, 351, 352, 353, 354, 355, 356, 357, 358, 359, 360, 361, 362, 363, 364, 365, 366, 367, 368, 369, 370], 1.0, 'REPLACE')
_vg = ob_tank.vertex_groups.new(name='tank_bone_body')
_vg.add([0, 1, 2, 3, 4, 5, 6, 7, 8, 9, 10, 11, 12, 13, 14, 15, 16, 17, 18, 19, 20, 21, 22, 23, 24, 25, 26, 27, 28, 29, 30, 31, 32, 33, 34, 35, 36, 37, 38, 39, 40, 41, 42, 43, 44, 45, 46, 47, 48, 49, 50, 51, 52, 53, 54, 55, 56, 57, 58, 59, 60, 61, 62, 63, 64, 65, 66, 67, 68, 69, 70, 71, 72, 73, 74, 75, 76, 77, 78, 79, 80, 81, 82, 83, 84, 85, 86, 87, 88, 89, 90, 91, 92, 93, 94, 95, 96, 97, 98, 99, 100, 101, 102, 103, 104, 105, 106, 107, 108, 109, 110, 111, 112, 113, 114, 115, 116, 117, 118, 119, 120, 121, 122, 123, 124, 125, 126, 127, 128, 129, 130, 131, 132, 133, 134, 135, 136, 137, 138, 139, 140, 141, 142, 143, 144, 145, 146, 147, 148, 149, 150, 151, 152, 153, 154, 155, 156, 157, 158, 159, 160, 161, 162, 163, 164, 165, 166, 167, 168, 169, 170, 171, 172, 173, 174, 175, 176, 177, 178, 179, 180, 181, 182, 183, 184, 185, 186, 187, 188, 189, 190, 191, 192, 193, 194, 195, 196, 197, 198, 199, 200, 201, 202, 203, 204, 205, 206, 207, 208, 209, 210, 211, 212, 213, 214, 215, 216, 217, 218, 219, 220, 221, 222, 223, 224, 225, 226, 227, 228, 229, 230, 231, 383, 384, 385, 386, 387, 388, 389, 390, 391, 392, 393, 394, 395, 396, 397, 398, 399, 400, 401, 402, 403, 404, 405, 406, 407, 408, 409, 410, 411, 412], 1.0, 'REPLACE')
_vg = ob_tank.vertex_groups.new(name='tank_bone_gun')
_vg.add([248, 249, 250, 251, 252, 253, 254, 255, 256, 257, 258, 259, 260, 261, 262, 263, 264, 265, 266, 267, 268, 269, 270, 271, 272, 273, 274, 275, 371, 372, 373, 374, 375, 376, 377, 378, 379, 380, 381, 382], 1.0, 'REPLACE')
_m = ob_tank.modifiers.new('Armature', 'ARMATURE')
_m.object = ob_scene_root

# ---- collection membership
col_collection_1.objects.link(ob_scene_root)
col_collection_1.objects.link(ob_tank)

# ---- scene / render settings (as saved in the file)
scene.frame_start = 1; scene.frame_end = 250; scene.frame_set(1)
scene.render.engine = 'BLENDER_EEVEE_NEXT'
scene.render.image_settings.file_format = 'JPEG'
scene.render.image_settings.color_mode = 'RGB'
scene.render.image_settings.compression = 90
scene.render.resolution_x = 800
scene.render.resolution_y = 600
scene.render.pixel_aspect_x = 100.0
scene.render.pixel_aspect_y = 100.0
scene.render.fps = 25
scene.render.dither_intensity = 0.0
scene.render.use_compositing = False
scene.render.use_sequencer = False
scene.render.bake_margin = 2
scene.render.bake_bias = 0.0
scene.render.use_stamp_time = False
scene.render.use_stamp_date = False
scene.render.use_stamp_frame = False
scene.render.use_stamp_camera = False
scene.render.use_stamp_scene = False
scene.render.use_stamp_filename = False
scene.render.use_stamp_render_time = False
scene.render.stamp_font_size = 0
scene.cycles.use_denoising = False
scene.cycles.samples = 10
scene.cycles.sampling_pattern = 'TABULATED_SOBOL'
scene.cycles.light_sampling_threshold = 0.0
scene.cycles.use_adaptive_sampling = False
scene.cycles.use_light_tree = False
scene.cycles.blur_glossy = 0.0
scene.cycles.volume_bounces = 1
scene.cycles.pixel_filter_type = 'GAUSSIAN'
scene.cycles.sample_clamp_indirect = 0.0
scene.view_settings.view_transform = 'Raw'
bpy.context.view_layer.update()

# ---- added for rendering (the .blend has no active camera): camera
cam_auto = bpy.data.cameras.new('AutoCamera')
cam_auto.lens = 50.0
cam_auto.sensor_width = 36.0
cam_auto.clip_end = 4589.36
ob_auto_camera = bpy.data.objects.new('AutoCamera', cam_auto)
scene.collection.objects.link(ob_auto_camera)
ob_auto_camera.location = (261.361, -310.544, 269.17)
ob_auto_camera.rotation_euler = (1.09748, -7.21219e-08, 0.694738)
scene.camera = ob_auto_camera
bpy.context.view_layer.update()
